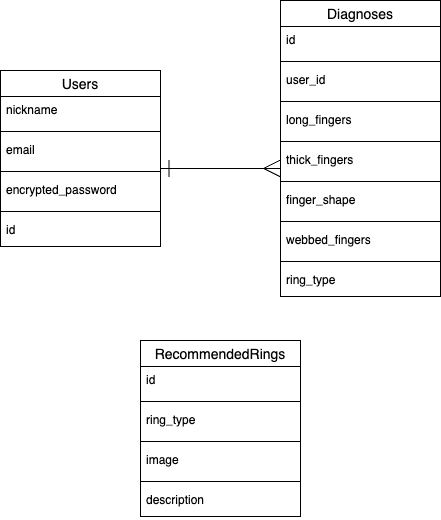

The diagram above was exported from draw.io. Its source (the exported page's mxGraphModel, read from the mxfile embedded in the PNG):
<mxGraphModel dx="592" dy="635" grid="1" gridSize="10" guides="1" tooltips="1" connect="1" arrows="1" fold="1" page="1" pageScale="1" pageWidth="827" pageHeight="1169" math="0" shadow="0">
  <root>
    <mxCell id="0" />
    <mxCell id="1" parent="0" />
    <mxCell id="2" value="Users" style="swimlane;fontStyle=0;childLayout=stackLayout;horizontal=1;startSize=26;horizontalStack=0;resizeParent=1;resizeParentMax=0;resizeLast=0;collapsible=1;marginBottom=0;align=center;fontSize=14;" parent="1" vertex="1">
      <mxGeometry x="40" y="110" width="160" height="176" as="geometry" />
    </mxCell>
    <mxCell id="3" value="nickname" style="text;strokeColor=none;fillColor=none;spacingLeft=4;spacingRight=4;overflow=hidden;rotatable=0;points=[[0,0.5],[1,0.5]];portConstraint=eastwest;fontSize=12;" parent="2" vertex="1">
      <mxGeometry y="26" width="160" height="30" as="geometry" />
    </mxCell>
    <mxCell id="27" value="" style="line;strokeWidth=1;rotatable=0;dashed=0;labelPosition=right;align=left;verticalAlign=middle;spacingTop=0;spacingLeft=6;points=[];portConstraint=eastwest;" parent="2" vertex="1">
      <mxGeometry y="56" width="160" height="10" as="geometry" />
    </mxCell>
    <mxCell id="4" value="email" style="text;strokeColor=none;fillColor=none;spacingLeft=4;spacingRight=4;overflow=hidden;rotatable=0;points=[[0,0.5],[1,0.5]];portConstraint=eastwest;fontSize=12;" parent="2" vertex="1">
      <mxGeometry y="66" width="160" height="30" as="geometry" />
    </mxCell>
    <mxCell id="28" value="" style="line;strokeWidth=1;rotatable=0;dashed=0;labelPosition=right;align=left;verticalAlign=middle;spacingTop=0;spacingLeft=6;points=[];portConstraint=eastwest;" parent="2" vertex="1">
      <mxGeometry y="96" width="160" height="10" as="geometry" />
    </mxCell>
    <mxCell id="5" value="encrypted_password" style="text;strokeColor=none;fillColor=none;spacingLeft=4;spacingRight=4;overflow=hidden;rotatable=0;points=[[0,0.5],[1,0.5]];portConstraint=eastwest;fontSize=12;" parent="2" vertex="1">
      <mxGeometry y="106" width="160" height="30" as="geometry" />
    </mxCell>
    <mxCell id="30" value="" style="line;strokeWidth=1;rotatable=0;dashed=0;labelPosition=right;align=left;verticalAlign=middle;spacingTop=0;spacingLeft=6;points=[];portConstraint=eastwest;" parent="2" vertex="1">
      <mxGeometry y="136" width="160" height="10" as="geometry" />
    </mxCell>
    <mxCell id="23" value="id" style="text;strokeColor=none;fillColor=none;spacingLeft=4;spacingRight=4;overflow=hidden;rotatable=0;points=[[0,0.5],[1,0.5]];portConstraint=eastwest;fontSize=12;" parent="2" vertex="1">
      <mxGeometry y="146" width="160" height="30" as="geometry" />
    </mxCell>
    <mxCell id="7" value="Diagnoses" style="swimlane;fontStyle=0;childLayout=stackLayout;horizontal=1;startSize=26;horizontalStack=0;resizeParent=1;resizeParentMax=0;resizeLast=0;collapsible=1;marginBottom=0;align=center;fontSize=14;" parent="1" vertex="1">
      <mxGeometry x="320" y="40" width="160" height="296" as="geometry" />
    </mxCell>
    <mxCell id="8" value="id&#10;" style="text;strokeColor=none;fillColor=none;spacingLeft=4;spacingRight=4;overflow=hidden;rotatable=0;points=[[0,0.5],[1,0.5]];portConstraint=eastwest;fontSize=12;" parent="7" vertex="1">
      <mxGeometry y="26" width="160" height="30" as="geometry" />
    </mxCell>
    <mxCell id="31" value="" style="line;strokeWidth=1;rotatable=0;dashed=0;labelPosition=right;align=left;verticalAlign=middle;spacingTop=0;spacingLeft=6;points=[];portConstraint=eastwest;" parent="7" vertex="1">
      <mxGeometry y="56" width="160" height="10" as="geometry" />
    </mxCell>
    <mxCell id="9" value="user_id" style="text;strokeColor=none;fillColor=none;spacingLeft=4;spacingRight=4;overflow=hidden;rotatable=0;points=[[0,0.5],[1,0.5]];portConstraint=eastwest;fontSize=12;" parent="7" vertex="1">
      <mxGeometry y="66" width="160" height="30" as="geometry" />
    </mxCell>
    <mxCell id="32" value="" style="line;strokeWidth=1;rotatable=0;dashed=0;labelPosition=right;align=left;verticalAlign=middle;spacingTop=0;spacingLeft=6;points=[];portConstraint=eastwest;" parent="7" vertex="1">
      <mxGeometry y="96" width="160" height="10" as="geometry" />
    </mxCell>
    <mxCell id="10" value="long_fingers" style="text;strokeColor=none;fillColor=none;spacingLeft=4;spacingRight=4;overflow=hidden;rotatable=0;points=[[0,0.5],[1,0.5]];portConstraint=eastwest;fontSize=12;" parent="7" vertex="1">
      <mxGeometry y="106" width="160" height="30" as="geometry" />
    </mxCell>
    <mxCell id="33" value="" style="line;strokeWidth=1;rotatable=0;dashed=0;labelPosition=right;align=left;verticalAlign=middle;spacingTop=0;spacingLeft=6;points=[];portConstraint=eastwest;" parent="7" vertex="1">
      <mxGeometry y="136" width="160" height="10" as="geometry" />
    </mxCell>
    <mxCell id="11" value="thick_fingers" style="text;strokeColor=none;fillColor=none;spacingLeft=4;spacingRight=4;overflow=hidden;rotatable=0;points=[[0,0.5],[1,0.5]];portConstraint=eastwest;fontSize=12;" parent="7" vertex="1">
      <mxGeometry y="146" width="160" height="30" as="geometry" />
    </mxCell>
    <mxCell id="34" value="" style="line;strokeWidth=1;rotatable=0;dashed=0;labelPosition=right;align=left;verticalAlign=middle;spacingTop=0;spacingLeft=6;points=[];portConstraint=eastwest;" parent="7" vertex="1">
      <mxGeometry y="176" width="160" height="10" as="geometry" />
    </mxCell>
    <mxCell id="12" value="finger_shape" style="text;strokeColor=none;fillColor=none;spacingLeft=4;spacingRight=4;overflow=hidden;rotatable=0;points=[[0,0.5],[1,0.5]];portConstraint=eastwest;fontSize=12;" parent="7" vertex="1">
      <mxGeometry y="186" width="160" height="30" as="geometry" />
    </mxCell>
    <mxCell id="35" value="" style="line;strokeWidth=1;rotatable=0;dashed=0;labelPosition=right;align=left;verticalAlign=middle;spacingTop=0;spacingLeft=6;points=[];portConstraint=eastwest;" parent="7" vertex="1">
      <mxGeometry y="216" width="160" height="10" as="geometry" />
    </mxCell>
    <mxCell id="13" value="webbed_fingers" style="text;strokeColor=none;fillColor=none;spacingLeft=4;spacingRight=4;overflow=hidden;rotatable=0;points=[[0,0.5],[1,0.5]];portConstraint=eastwest;fontSize=12;" parent="7" vertex="1">
      <mxGeometry y="226" width="160" height="30" as="geometry" />
    </mxCell>
    <mxCell id="36" value="" style="line;strokeWidth=1;rotatable=0;dashed=0;labelPosition=right;align=left;verticalAlign=middle;spacingTop=0;spacingLeft=6;points=[];portConstraint=eastwest;" parent="7" vertex="1">
      <mxGeometry y="256" width="160" height="10" as="geometry" />
    </mxCell>
    <mxCell id="24" value="ring_type" style="text;strokeColor=none;fillColor=none;spacingLeft=4;spacingRight=4;overflow=hidden;rotatable=0;points=[[0,0.5],[1,0.5]];portConstraint=eastwest;fontSize=12;" parent="7" vertex="1">
      <mxGeometry y="266" width="160" height="30" as="geometry" />
    </mxCell>
    <mxCell id="14" value="RecommendedRings" style="swimlane;fontStyle=0;childLayout=stackLayout;horizontal=1;startSize=26;horizontalStack=0;resizeParent=1;resizeParentMax=0;resizeLast=0;collapsible=1;marginBottom=0;align=center;fontSize=14;" parent="1" vertex="1">
      <mxGeometry x="180" y="380" width="160" height="176" as="geometry" />
    </mxCell>
    <mxCell id="15" value="id" style="text;strokeColor=none;fillColor=none;spacingLeft=4;spacingRight=4;overflow=hidden;rotatable=0;points=[[0,0.5],[1,0.5]];portConstraint=eastwest;fontSize=12;" parent="14" vertex="1">
      <mxGeometry y="26" width="160" height="30" as="geometry" />
    </mxCell>
    <mxCell id="37" value="" style="line;strokeWidth=1;rotatable=0;dashed=0;labelPosition=right;align=left;verticalAlign=middle;spacingTop=0;spacingLeft=6;points=[];portConstraint=eastwest;" parent="14" vertex="1">
      <mxGeometry y="56" width="160" height="10" as="geometry" />
    </mxCell>
    <mxCell id="16" value="ring_type" style="text;strokeColor=none;fillColor=none;spacingLeft=4;spacingRight=4;overflow=hidden;rotatable=0;points=[[0,0.5],[1,0.5]];portConstraint=eastwest;fontSize=12;" parent="14" vertex="1">
      <mxGeometry y="66" width="160" height="30" as="geometry" />
    </mxCell>
    <mxCell id="38" value="" style="line;strokeWidth=1;rotatable=0;dashed=0;labelPosition=right;align=left;verticalAlign=middle;spacingTop=0;spacingLeft=6;points=[];portConstraint=eastwest;" parent="14" vertex="1">
      <mxGeometry y="96" width="160" height="10" as="geometry" />
    </mxCell>
    <mxCell id="17" value="image" style="text;strokeColor=none;fillColor=none;spacingLeft=4;spacingRight=4;overflow=hidden;rotatable=0;points=[[0,0.5],[1,0.5]];portConstraint=eastwest;fontSize=12;" parent="14" vertex="1">
      <mxGeometry y="106" width="160" height="30" as="geometry" />
    </mxCell>
    <mxCell id="39" value="" style="line;strokeWidth=1;rotatable=0;dashed=0;labelPosition=right;align=left;verticalAlign=middle;spacingTop=0;spacingLeft=6;points=[];portConstraint=eastwest;" parent="14" vertex="1">
      <mxGeometry y="136" width="160" height="10" as="geometry" />
    </mxCell>
    <mxCell id="25" value="description" style="text;strokeColor=none;fillColor=none;spacingLeft=4;spacingRight=4;overflow=hidden;rotatable=0;points=[[0,0.5],[1,0.5]];portConstraint=eastwest;fontSize=12;" parent="14" vertex="1">
      <mxGeometry y="146" width="160" height="30" as="geometry" />
    </mxCell>
    <mxCell id="43" style="edgeStyle=none;html=1;startArrow=ERone;startFill=0;endArrow=ERmany;endFill=0;endSize=15;startSize=15;strokeColor=default;entryX=0;entryY=0.733;entryDx=0;entryDy=0;entryPerimeter=0;" parent="1" target="11" edge="1">
      <mxGeometry relative="1" as="geometry">
        <mxPoint x="200" y="208" as="sourcePoint" />
        <mxPoint x="310" y="210" as="targetPoint" />
        <Array as="points" />
      </mxGeometry>
    </mxCell>
  </root>
</mxGraphModel>